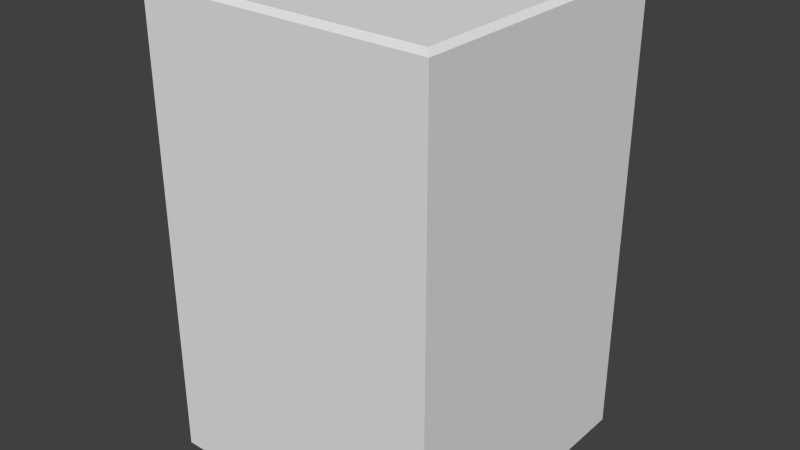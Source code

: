 # Source: Filler_PlainSquare.blend  (saved by Blender 2.75.0; exported with 4.5.12 LTS)
import bpy
from mathutils import Matrix  # noqa: F401  (used for matrix-valued properties, if any)

bpy.ops.wm.read_factory_settings(use_empty=True)
scene = bpy.context.scene
scene.name = 'Scene'

# ---- collections
col_collection_1 = bpy.data.collections.new('Collection 1'); scene.collection.children.link(col_collection_1)

# ---- materials (node trees are filled in below, after node groups)
mat_plastic_002 = bpy.data.materials.new('plastic.002')
mat_plastic_002.alpha_threshold = 0.0
mat_plastic_002.use_transparent_shadow = False
mat_plastic_002.roughness = 0.5
mat_plastic_002.line_color = (0.0, 0.0, 0.0, 1.0)

# ---- material node trees

# ---- world
world_world = bpy.data.worlds.new('World'); scene.world = world_world
world_world.color = (0.05088, 0.05088, 0.05088)
world_world.use_sun_shadow = False
world_world.sun_shadow_jitter_overblur = 0.0
world_world.cycles.sampling_method = 'MANUAL'
world_world.cycles.sample_map_resolution = 256

# ---- meshes
me_cube_033 = bpy.data.meshes.new('Cube.033')
me_cube_033.from_pydata([(-0.9695, 1.058, -0.00701), (1.03, 1.058, -0.00701), (-0.9695, -0.9391, -0.00701), (1.03, -0.9391, -0.00701), (-0.9242, 1.01, 3.159), (-0.9695, 1.058, 3.13), (0.9851, 1.01, 3.159), (1.03, 1.058, 3.13), (-0.9242, -0.8919, 3.159), (-0.9695, -0.9391, 3.13), (0.9851, -0.8919, 3.159), (1.03, -0.9391, 3.13)], [], [(8, 10, 6, 4), (11, 9, 2, 3), (5, 7, 1, 0), (7, 11, 3, 1), (4, 6, 7, 5), (6, 10, 11, 7), (10, 8, 9, 11), (8, 4, 5, 9), (9, 5, 0, 2)])
me_cube_033.materials.append(mat_plastic_002)
me_cube_033.use_remesh_preserve_volume = False
me_cube_033.use_remesh_preserve_attributes = False
me_cube_033.use_mirror_vertex_groups = False
me_cube_033.update()

# ---- objects
ob_filler_plainsquare = bpy.data.objects.new('Filler_PlainSquare', me_cube_033)

# ---- transforms, parenting, visibility, modifiers, constraints
ob_filler_plainsquare.location = (0.0, 0.0, 0.0)
ob_filler_plainsquare.lineart.crease_threshold = 0.0

# ---- collection membership
col_collection_1.objects.link(ob_filler_plainsquare)

# ---- scene / render settings (as saved in the file)
scene.frame_start = 1; scene.frame_end = 250; scene.frame_set(55)
scene.render.engine = 'BLENDER_EEVEE_NEXT'
scene.render.resolution_percentage = 50
scene.render.dither_intensity = 0.0
scene.cycles.use_denoising = False
scene.cycles.samples = 10
scene.cycles.sampling_pattern = 'TABULATED_SOBOL'
scene.cycles.light_sampling_threshold = 0.0
scene.cycles.use_adaptive_sampling = False
scene.cycles.use_light_tree = False
scene.cycles.blur_glossy = 0.0
scene.cycles.pixel_filter_type = 'GAUSSIAN'
scene.cycles.sample_clamp_indirect = 0.0
scene.view_settings.view_transform = 'Standard'
bpy.context.view_layer.update()

# ---- added for rendering (the .blend has no active camera and no usable light): camera, sun
cam_auto = bpy.data.cameras.new('AutoCamera')
cam_auto.lens = 50.0
cam_auto.sensor_width = 36.0
cam_auto.clip_end = 1000.0
ob_auto_camera = bpy.data.objects.new('AutoCamera', cam_auto)
scene.collection.objects.link(ob_auto_camera)
ob_auto_camera.location = (3.95677, -4.65231, 4.71686)
ob_auto_camera.rotation_euler = (1.09748, -7.21219e-08, 0.694738)
scene.camera = ob_auto_camera
light_auto_sun = bpy.data.lights.new('AutoSun', 'SUN')
light_auto_sun.energy = 3.0
light_auto_sun.angle = 0.0523599
ob_auto_sun = bpy.data.objects.new('AutoSun', light_auto_sun)
scene.collection.objects.link(ob_auto_sun)
ob_auto_sun.rotation_euler = (0.872665, 0.174533, 0.523599)
bpy.context.view_layer.update()
